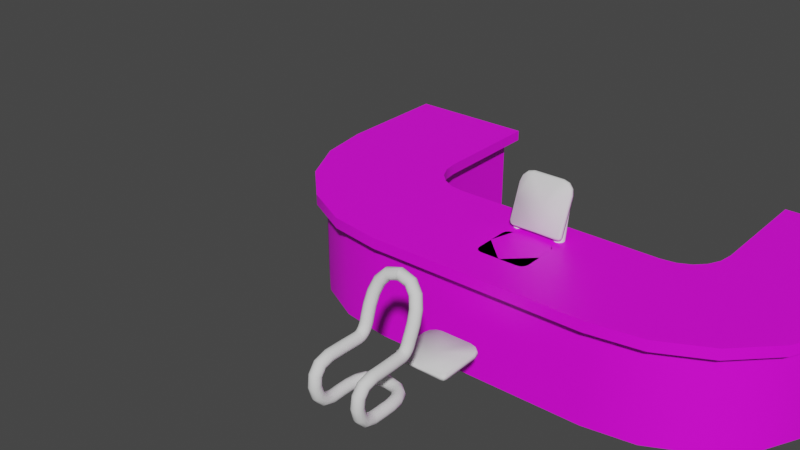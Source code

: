 # Source: models.blend  (saved by Blender 4.0.36; exported with 4.5.12 LTS)
import bpy
from mathutils import Matrix  # noqa: F401  (used for matrix-valued properties, if any)

bpy.ops.wm.read_factory_settings(use_empty=True)
scene = bpy.context.scene
scene.name = 'Scene'

# ---- collections
col_collection = bpy.data.collections.new('Collection'); scene.collection.children.link(col_collection)
col_chair = bpy.data.collections.new('chair'); scene.collection.children.link(col_chair)
col_junkyard = bpy.data.collections.new('junkyard'); scene.collection.children.link(col_junkyard)
col_collection_4 = bpy.data.collections.new('Collection 4'); scene.collection.children.link(col_collection_4)

# ---- images (referenced by path relative to the original .blend; pixels are not part of the script)
import os
ASSET_DIR = os.environ.get("B2B_ASSET_DIR", "")  # directory of the original .blend (textures are referenced by path, not embedded)
HERE = os.path.dirname(os.path.abspath(__file__))  # packed textures are extracted next to this script under _unpacked/

def load_image(name, relpath, width, height, colorspace="sRGB"):
    """Load a texture the original file referenced (path relative to the .blend, or extracted next to this script)."""
    p = next((c for c in (os.path.join(HERE, relpath), os.path.join(ASSET_DIR, relpath)) if relpath and os.path.exists(c)), "")
    if p:
        img = bpy.data.images.load(p, check_existing=True)
        img.name = name
    else:  # same state as the original file: an image datablock whose file is absent (Cycles renders it pink)
        img = bpy.data.images.new(name, width, height)
        img.source = "FILE"
        img.filepath = "//" + (relpath or name)
    img.colorspace_settings.name = colorspace
    return img
img_labelled_counter_png = load_image('labelled_counter.png', 'raw/labelled_counter.png', 1024, 1024, 'sRGB')

# ---- materials (node trees are filled in below, after node groups)
mat_material_002 = bpy.data.materials.new('Material.002')
mat_material_002.use_transparent_shadow = False

# ---- node groups
ng_auto_smooth = bpy.data.node_groups.new('Auto Smooth', 'GeometryNodeTree')
_s = ng_auto_smooth.interface.new_socket(name='Geometry', in_out='OUTPUT', socket_type='NodeSocketGeometry')
_s = ng_auto_smooth.interface.new_socket(name='Geometry', in_out='INPUT', socket_type='NodeSocketGeometry')
_s = ng_auto_smooth.interface.new_socket(name='Angle', in_out='INPUT', socket_type='NodeSocketFloat')
_s.subtype = 'ANGLE'
_s.min_value = 0.0
_s.max_value = 3.142
ng_auto_smooth.is_modifier = True
_N = ng_auto_smooth.nodes; _L = ng_auto_smooth.links
n0 = _N.new('NodeGroupOutput'); n0.name = 'Group Output'; n0.location = (480, -100)
n1 = _N.new('NodeGroupInput'); n1.name = 'Group Input'; n1.location = (-420, -300)
n2 = _N.new('NodeGroupInput'); n2.name = 'Group Input.001'; n2.location = (-60, -100)
n3 = _N.new('GeometryNodeSetShadeSmooth'); n3.name = 'Set Shade Smooth'; n3.location = (120, -100)
n3.domain = 'EDGE'
n4 = _N.new('GeometryNodeSetShadeSmooth'); n4.name = 'Set Shade Smooth.001'; n4.location = (300, -100)
n5 = _N.new('GeometryNodeInputMeshEdgeAngle'); n5.name = 'Edge Angle'; n5.location = (-420, -220)
n6 = _N.new('GeometryNodeInputEdgeSmooth'); n6.name = 'Is Edge Smooth'; n6.location = (-60, -160)
n7 = _N.new('GeometryNodeInputShadeSmooth'); n7.name = 'Is Face Smooth'; n7.location = (-240, -340)
n8 = _N.new('FunctionNodeBooleanMath'); n8.name = 'Boolean Math'; n8.location = (-60, -220)
n9 = _N.new('FunctionNodeCompare'); n9.name = 'Compare'; n9.location = (-240, -180)
n9.operation = 'LESS_EQUAL'
_L.new(n5.outputs[0], n9.inputs[0])
_L.new(n4.outputs[0], n0.inputs[0])
_L.new(n1.outputs[1], n9.inputs[1])
_L.new(n9.outputs[0], n8.inputs[0])
_L.new(n7.outputs[0], n8.inputs[1])
_L.new(n2.outputs[0], n3.inputs[0])
_L.new(n6.outputs[0], n3.inputs[1])
_L.new(n3.outputs[0], n4.inputs[0])
_L.new(n8.outputs[0], n3.inputs[2])
n0.is_active_output = True

# ---- material node trees
mat_material_002.use_nodes = True; mat_material_002.node_tree.nodes.clear()
_N = mat_material_002.node_tree.nodes; _L = mat_material_002.node_tree.links
n0 = _N.new('ShaderNodeOutputMaterial'); n0.name = 'Material Output'; n0.location = (300, 300)
n1 = _N.new('ShaderNodeMapping'); n1.name = 'Mapping'; n1.location = (-450, 260)
n2 = _N.new('ShaderNodeTexCoord'); n2.name = 'Texture Coordinate'; n2.location = (-630, 260)
n3 = _N.new('ShaderNodeTexImage'); n3.name = 'Image Texture'; n3.location = (-270, 260)
n3.image = img_labelled_counter_png
n4 = _N.new('ShaderNodeBsdfPrincipled'); n4.name = 'Principled BSDF'; n4.location = (10, 300)
n4.inputs[3].default_value = 1.45
_L.new(n4.outputs[0], n0.inputs[0])
_L.new(n3.outputs[0], n4.inputs[0])
_L.new(n1.outputs[0], n3.inputs[0])
_L.new(n2.outputs[2], n1.inputs[0])
n0.is_active_output = True

# ---- world
world_world = bpy.data.worlds.new('World'); scene.world = world_world
world_world.use_nodes = True; world_world.node_tree.nodes.clear()
_N = world_world.node_tree.nodes; _L = world_world.node_tree.links
n0 = _N.new('ShaderNodeOutputWorld'); n0.name = 'World Output'; n0.location = (300, 300)
n1 = _N.new('ShaderNodeBackground'); n1.name = 'Background'; n1.location = (10, 300)
n1.inputs[0].default_value = (0.05088, 0.05088, 0.05088, 1.0)
_L.new(n1.outputs[0], n0.inputs[0])
n0.is_active_output = True
world_world.color = (0.05088, 0.05088, 0.05088)
world_world.use_sun_shadow = False
world_world.sun_shadow_jitter_overblur = 0.0

# ---- meshes
me_cube = bpy.data.meshes.new('Cube')
me_cube.from_pydata([(-2.0, -1.0, -1.0), (-2.0, 1.0, -1.0), (0.0, -1.0, -1.0), (-3.763, -0.4271, -1.0), (-5.0, 2.0, -1.0), (-3.0, 2.0, -1.0), (-2.0, -1.0, 0.8), (-2.0, 1.0, 0.8), (0.0, -1.0, 0.8), (0.0, 1.0, 0.8), (-2.927, -0.8532, 0.8), (-2.309, 1.049, 0.8), (-3.763, -0.4271, 0.8), (-2.588, 1.191, 0.8), (-4.427, 0.2366, 0.8), (-2.809, 1.412, 0.8), (-4.853, 1.073, 0.8), (-2.951, 1.691, 0.8), (-5.0, 2.0, 0.8), (-3.0, 2.0, 0.8), (-5.0, 4.0, 0.8), (-3.0, 4.0, 0.8), (0.0, 1.0, -1.0), (-2.309, 1.049, -1.0), (-2.927, -0.8532, -1.0), (-2.588, 1.191, -1.0), (-2.809, 1.412, -1.0), (-4.427, 0.2366, -1.0), (-2.951, 1.691, -1.0), (-4.853, 1.073, -1.0), (-3.0, 4.0, -1.0), (-5.0, 4.0, -1.0), (-5.2, 1.984, 0.8), (-5.2, 4.2, 0.8), (-2.8, 2.016, 0.8), (-2.8, 4.2, 0.8), (-5.046, 1.01, 0.8), (-4.591, 0.1176, 0.8), (-2.645, 1.531, 0.8), (-2.758, 1.754, 0.8), (-2.469, 1.355, 0.8), (-2.99, -1.046, 0.8), (-3.882, -0.5909, 0.8), (-2.016, -1.2, 0.8), (-1.984, 1.2, 0.8), (-2.246, 1.242, 0.8), (0.0, 1.2, 0.8), (0.0, -1.2, 0.8), (-5.2, 1.984, 1.0), (-5.2, 4.2, 1.0), (-2.8, 2.016, 1.0), (-2.8, 4.2, 1.0), (-5.046, 1.01, 1.0), (-4.591, 0.1176, 1.0), (-2.645, 1.531, 1.0), (-2.758, 1.754, 1.0), (-2.469, 1.355, 1.0), (-2.99, -1.046, 1.0), (-3.882, -0.5909, 1.0), (-2.016, -1.2, 1.0), (-1.984, 1.2, 1.0), (-2.246, 1.242, 1.0), (0.0, 1.2, 1.0), (0.0, -1.2, 1.0)], [], [(11, 23, 25, 13), (7, 1, 23, 11), (13, 25, 26, 15), (17, 28, 5, 19), (15, 26, 28, 17), (19, 5, 30, 21), (4, 18, 20, 31), (31, 20, 21, 30), (29, 16, 18, 4), (27, 14, 16, 29), (24, 10, 12, 3), (3, 12, 14, 27), (0, 6, 10, 24), (1, 7, 9, 22), (2, 8, 6, 0), (7, 11, 45, 44), (10, 6, 43, 41), (14, 12, 42, 37), (12, 10, 41, 42), (13, 15, 38, 40), (17, 19, 34, 39), (34, 35, 51, 50), (37, 42, 58, 53), (35, 33, 49, 51), (41, 43, 59, 57), (32, 36, 52, 48), (44, 45, 61, 60), (36, 37, 53, 52), (45, 40, 56, 61), (38, 39, 55, 54), (46, 44, 60, 62), (39, 34, 50, 55), (43, 47, 63, 59), (40, 38, 54, 56), (33, 32, 48, 49), (42, 41, 57, 58), (11, 13, 40, 45), (9, 7, 44, 46), (20, 18, 32, 33), (6, 8, 47, 43), (19, 21, 35, 34), (21, 20, 33, 35), (18, 16, 36, 32), (16, 14, 37, 36), (50, 51, 49, 48), (15, 17, 39, 38), (55, 50, 48, 52), (54, 55, 52, 53), (56, 54, 53, 58), (61, 56, 58, 57), (60, 61, 57, 59), (62, 60, 59, 63)])
me_cube.polygons.foreach_set('use_smooth', [True] * 52)
_uv = me_cube.uv_layers.new(name='UVMap')
_uv.uv.foreach_set('vector', [0.7024, 0.01541, 0.7024, 0.1769, 0.6743, 0.1769, 0.6743, 0.01541, 0.7304, 0.01541, 0.7304, 0.1769, 0.7024, 0.1769, 0.7024, 0.01541, 0.6743, 0.01541, 0.6743, 0.1769, 0.6462, 0.1769, 0.6462, 0.01541, 0.6182, 0.01541, 0.6182, 0.1769, 0.5901, 0.1769, 0.5901, 0.01541, 0.6462, 0.01541, 0.6462, 0.1769, 0.6182, 0.1769, 0.6182, 0.01541, 0.5901, 0.01541, 0.5901, 0.1769, 0.4107, 0.1769, 0.4107, 0.01541, 0.004359, 0.7676, 0.2096, 0.7676, 0.2096, 0.9956, 0.004359, 0.9956, 0.2312, 0.1769, 0.2312, 0.01541, 0.4107, 0.01541, 0.4107, 0.1769, 0.004359, 0.6605, 0.2096, 0.6605, 0.2096, 0.7676, 0.004359, 0.7676, 0.004359, 0.5535, 0.2096, 0.5535, 0.2096, 0.6605, 0.004359, 0.6605, 0.004359, 0.3395, 0.2096, 0.3395, 0.2096, 0.4465, 0.004359, 0.4465, 0.004359, 0.4465, 0.2096, 0.4465, 0.2096, 0.5535, 0.004359, 0.5535, 0.004359, 0.2324, 0.2096, 0.2324, 0.2096, 0.3395, 0.004359, 0.3395, 0.7304, 0.1769, 0.7304, 0.01541, 0.9099, 0.01541, 0.9099, 0.1769, 0.004359, 0.004359, 0.2096, 0.004359, 0.2096, 0.2324, 0.004359, 0.2324, 0.4384, 0.6067, 0.471, 0.6014, 0.4643, 0.5811, 0.4366, 0.5856, 0.6218, 0.9457, 0.4983, 0.9663, 0.5006, 0.993, 0.6304, 0.9713, 0.8207, 0.7986, 0.7329, 0.8879, 0.749, 0.9096, 0.8427, 0.8143, 0.7329, 0.8879, 0.6218, 0.9457, 0.6304, 0.9713, 0.749, 0.9096, 0.5003, 0.5863, 0.5236, 0.5629, 0.5063, 0.5504, 0.4877, 0.5691, 0.5385, 0.5334, 0.5435, 0.5008, 0.5224, 0.4992, 0.5181, 0.5269, 0.9667, 0.2372, 0.9667, -9.493e-10, 0.9884, -1.899e-09, 0.9884, 0.2372, 0.9558, 0.4565, 0.9558, 0.5653, 0.9341, 0.5653, 0.9341, 0.4565, 0.5771, 0.2349, 0.8775, 0.2349, 0.8775, 0.26, 0.5771, 0.26, 0.9558, 0.6741, 0.9558, 0.7811, 0.9341, 0.7811, 0.9341, 0.6741, 0.9558, 0.2406, 0.9558, 0.3477, 0.9341, 0.3477, 0.9341, 0.2406, 0.9667, 0.3761, 0.9667, 0.3473, 0.9884, 0.3473, 0.9884, 0.3761, 0.9558, 0.3477, 0.9558, 0.4565, 0.9341, 0.4565, 0.9341, 0.3477, 0.9667, 0.3473, 0.9667, 0.3202, 0.9884, 0.3202, 0.9884, 0.3473, 0.9667, 0.2931, 0.9667, 0.266, 0.9884, 0.266, 0.9884, 0.2931, 0.9667, 0.5916, 0.9667, 0.3761, 0.9884, 0.3761, 0.9884, 0.5916, 0.9667, 0.266, 0.9667, 0.2372, 0.9884, 0.2372, 0.9884, 0.266, 0.9558, 0.7811, 0.9558, 1.0, 0.9341, 1.0, 0.9341, 0.7811, 0.9667, 0.3202, 0.9667, 0.2931, 0.9884, 0.2931, 0.9884, 0.3202, 0.9558, -9.493e-10, 0.9558, 0.2406, 0.9341, 0.2406, 0.9341, -1.284e-15, 0.9558, 0.5653, 0.9558, 0.6741, 0.9341, 0.6741, 0.9341, 0.5653, 0.471, 0.6014, 0.5003, 0.5863, 0.4877, 0.5691, 0.4643, 0.5811, 0.2273, 0.6075, 0.4384, 0.6067, 0.4366, 0.5856, 0.2272, 0.5864, 0.8929, 0.2959, 0.8951, 0.5627, 0.9218, 0.5646, 0.9193, 0.269, 0.4983, 0.9663, 0.2315, 0.9686, 0.2317, 0.9953, 0.5006, 0.993, 0.5435, 0.5008, 0.5427, 0.2897, 0.5215, 0.2687, 0.5224, 0.4992, 0.6022, 0.2099, 0.8524, 0.2099, 0.8775, 0.2349, 0.5771, 0.2349, 0.8951, 0.5627, 0.8766, 0.6865, 0.9023, 0.6947, 0.9218, 0.5646, 0.8766, 0.6865, 0.8207, 0.7986, 0.8427, 0.8143, 0.9023, 0.6947, 0.5771, 0.5333, 0.5771, 0.26, 0.8775, 0.26, 0.8775, 0.5372, 0.5236, 0.5629, 0.5385, 0.5334, 0.5181, 0.5269, 0.5063, 0.5504, 0.5719, 0.5661, 0.5771, 0.5333, 0.8775, 0.5372, 0.8581, 0.6591, 0.5578, 0.5939, 0.5719, 0.5661, 0.8581, 0.6591, 0.8012, 0.7708, 0.5357, 0.616, 0.5578, 0.5939, 0.8012, 0.7708, 0.7126, 0.8595, 0.5079, 0.6302, 0.5357, 0.616, 0.7126, 0.8595, 0.6009, 0.9164, 0.4751, 0.6354, 0.5079, 0.6302, 0.6009, 0.9164, 0.479, 0.9357, 0.2268, 0.6354, 0.4751, 0.6354, 0.479, 0.9357, 0.2268, 0.9357])
me_cube.materials.append(mat_material_002)
me_cube.update()
me_beziercurve = bpy.data.meshes.new('BezierCurve')
me_beziercurve.from_pydata([(-0.2632, -1.699, 0.0), (-0.2208, -1.728, 0.0), (-0.2034, -1.827, 0.0), (-0.2331, -1.869, 0.0), (-0.3316, -1.887, 0.0), (-0.293, -1.625, -0.4052), (-0.321, -1.596, -0.373), (-0.3249, -1.569, -0.3292), (-0.3037, -1.551, -0.2857), (-0.263, -1.546, -0.254), (-0.2137, -1.558, -0.2426), (-0.1691, -1.581, -0.2546), (-0.1411, -1.61, -0.2868), (-0.1372, -1.638, -0.3305), (-0.1584, -1.656, -0.3741), (-0.1991, -1.66, -0.4058), (-0.2484, -1.649, -0.4172), (-0.0433, -0.9455, -0.4863), (-0.07683, -0.9315, -0.4494), (-0.08888, -0.9264, -0.3993), (-0.07621, -0.9317, -0.3494), (-0.04223, -0.946, -0.3131), (0.003974, -0.9653, -0.3), (0.05001, -0.9846, -0.3137), (0.08354, -0.9986, -0.3506), (0.09559, -1.004, -0.4007), (0.08292, -0.9984, -0.4506), (0.04893, -0.9841, -0.4869), (0.002734, -0.9648, -0.5), (-0.02027, -0.8961, -0.4863), (-0.05217, -0.8786, -0.4494), (-0.06364, -0.8724, -0.3993), (-0.05158, -0.879, -0.3494), (-0.01925, -0.8966, -0.3131), (0.02471, -0.9206, -0.3), (0.06851, -0.9446, -0.3137), (0.1004, -0.962, -0.3506), (0.1119, -0.9682, -0.4007), (0.09983, -0.9617, -0.4506), (0.06749, -0.944, -0.4869), (0.02353, -0.92, -0.5), (0.01249, -0.8447, -0.4863), (-0.01611, -0.8222, -0.4494), (-0.02638, -0.8142, -0.3993), (-0.01558, -0.8227, -0.3494), (0.01341, -0.8454, -0.3131), (0.05282, -0.8763, -0.3), (0.09208, -0.9071, -0.3137), (0.1207, -0.9296, -0.3506), (0.131, -0.9376, -0.4007), (0.1202, -0.9292, -0.4506), (0.09117, -0.9064, -0.4869), (0.05176, -0.8755, -0.5), (0.05817, -0.7975, -0.4863), (0.03579, -0.7689, -0.4494), (0.02775, -0.7586, -0.3993), (0.0362, -0.7694, -0.3494), (0.05889, -0.7984, -0.3131), (0.08973, -0.8379, -0.3), (0.1205, -0.8772, -0.3137), (0.1428, -0.9059, -0.3506), (0.1509, -0.9162, -0.4007), (0.1424, -0.9053, -0.4506), (0.1197, -0.8763, -0.4869), (0.0889, -0.8368, -0.5), (0.1195, -0.7626, -0.4863), (0.1071, -0.7284, -0.4494), (0.1027, -0.7161, -0.3993), (0.1074, -0.7291, -0.3494), (0.1199, -0.7637, -0.3131), (0.1369, -0.8108, -0.3), (0.1538, -0.8578, -0.3137), (0.1662, -0.892, -0.3506), (0.1706, -0.9042, -0.4007), (0.166, -0.8913, -0.4506), (0.1534, -0.8567, -0.4869), (0.1364, -0.8096, -0.5), (0.1909, -0.7496, -0.4863), (0.188, -0.7134, -0.4495), (0.1872, -0.7003, -0.3994), (0.1887, -0.7139, -0.3495), (0.1921, -0.7506, -0.3131), (0.1965, -0.8005, -0.3), (0.2007, -0.8502, -0.3137), (0.2036, -0.8865, -0.3505), (0.2044, -0.8995, -0.4006), (0.2029, -0.8859, -0.4505), (0.1995, -0.8493, -0.4869), (0.1951, -0.7994, -0.5), (0.789, -0.7499, -0.4959), (0.784, -0.7139, -0.4591), (0.7821, -0.7009, -0.409), (0.7839, -0.7144, -0.3591), (0.7889, -0.7508, -0.3227), (0.7957, -0.8004, -0.3095), (0.8026, -0.8499, -0.3232), (0.8076, -0.886, -0.36), (0.8095, -0.899, -0.4101), (0.8077, -0.8854, -0.46), (0.8027, -0.849, -0.4964), (0.7959, -0.7994, -0.5095), (0.9524, -0.7058, -0.4947), (0.9315, -0.6759, -0.4581), (0.9234, -0.6652, -0.408), (0.9304, -0.6768, -0.3581), (0.9505, -0.7075, -0.3215), (0.9783, -0.749, -0.3082), (1.006, -0.7903, -0.3216), (1.027, -0.8203, -0.3583), (1.035, -0.8309, -0.4083), (1.029, -0.8193, -0.4583), (1.008, -0.7887, -0.4948), (0.9806, -0.7471, -0.5082), (1.035, -0.5974, -0.4919), (1.0, -0.5839, -0.4556), (0.9872, -0.5796, -0.4058), (0.9986, -0.5857, -0.3557), (1.032, -0.6006, -0.3187), (1.077, -0.6203, -0.3048), (1.124, -0.6394, -0.3177), (1.158, -0.653, -0.3539), (1.171, -0.6573, -0.4037), (1.16, -0.6511, -0.4539), (1.127, -0.6363, -0.4908), (1.081, -0.6166, -0.5047), (1.055, -0.4504, -0.488), (1.018, -0.4536, -0.4522), (1.003, -0.4557, -0.4025), (1.016, -0.4563, -0.3523), (1.051, -0.4552, -0.3149), (1.101, -0.4527, -0.3004), (1.151, -0.4494, -0.3127), (1.189, -0.4462, -0.3485), (1.203, -0.4441, -0.3981), (1.191, -0.4435, -0.4484), (1.155, -0.4446, -0.4858), (1.105, -0.4472, -0.5003), (1.016, -0.3009, -0.4841), (0.9824, -0.3187, -0.4487), (0.9695, -0.3265, -0.3991), (0.9806, -0.3223, -0.3487), (1.013, -0.307, -0.311), (1.057, -0.2849, -0.296), (1.102, -0.2619, -0.3078), (1.135, -0.2441, -0.3431), (1.148, -0.2362, -0.3927), (1.137, -0.2405, -0.4431), (1.105, -0.2557, -0.4808), (1.061, -0.2778, -0.4958), (0.9263, -0.1891, -0.4811), (0.9051, -0.2208, -0.4461), (0.8969, -0.234, -0.3967), (0.9039, -0.2251, -0.3462), (0.9243, -0.1966, -0.3081), (0.9525, -0.1561, -0.2926), (0.981, -0.1144, -0.3039), (1.002, -0.08271, -0.3389), (1.01, -0.06954, -0.3883), (1.003, -0.0784, -0.4388), (0.983, -0.1069, -0.4769), (0.9548, -0.1475, -0.4924), (0.7892, -0.1456, -0.4798), (0.7829, -0.1833, -0.4449), (0.78, -0.1986, -0.3955), (0.7814, -0.1874, -0.345), (0.7867, -0.1529, -0.3068), (0.7944, -0.1041, -0.2912), (0.8024, -0.05422, -0.3024), (0.8087, -0.01657, -0.3374), (0.8116, -0.001258, -0.3868), (0.8102, -0.01238, -0.4373), (0.8049, -0.04695, -0.4755), (0.7972, -0.09572, -0.491), (0.2358, -0.1462, -0.4608), (0.2452, -0.1843, -0.4271), (0.2584, -0.1998, -0.3795), (0.2719, -0.1885, -0.3308), (0.2821, -0.1535, -0.2941), (0.2863, -0.1041, -0.2792), (0.2833, -0.05359, -0.29), (0.2739, -0.01549, -0.3238), (0.2607, -5.215e-08, -0.3714), (0.2471, -0.01129, -0.4201), (0.2369, -0.04632, -0.4568), (0.2328, -0.09571, -0.4717), (0.06787, -0.1462, -0.3844), (0.08945, -0.1843, -0.3568), (0.1199, -0.1998, -0.3179), (0.151, -0.1885, -0.2781), (0.1745, -0.1535, -0.2481), (0.184, -0.1041, -0.2359), (0.1771, -0.05359, -0.2448), (0.1555, -0.01549, -0.2724), (0.1251, -3.725e-08, -0.3113), (0.09393, -0.01129, -0.3511), (0.07045, -0.04632, -0.3811), (0.06091, -0.09571, -0.3933), (-0.05121, -0.1462, -0.2314), (-0.01918, -0.1843, -0.2172), (0.02599, -0.1998, -0.1972), (0.07218, -0.1885, -0.1768), (0.107, -0.1535, -0.1613), (0.1212, -0.1041, -0.1551), (0.1109, -0.05359, -0.1596), (0.07883, -0.01549, -0.1738), (0.03367, -3.725e-08, -0.1938), (-0.01253, -0.01129, -0.2143), (-0.04737, -0.04632, -0.2297), (-0.06153, -0.09571, -0.236), (-0.09282, -0.1462, 5.96e-08), (-0.05779, -0.1843, 5.96e-08), (-0.008398, -0.1998, 5.96e-08), (0.04212, -0.1885, 5.96e-08), (0.08023, -0.1535, 5.96e-08), (0.09571, -0.1041, 5.96e-08), (0.08443, -0.05359, 0.0), (0.04939, -0.01549, 0.0), (1.49e-08, 0.0, 0.0), (-0.05052, -0.01129, 5.96e-08), (-0.08863, -0.04632, 5.96e-08), (-0.1041, -0.09571, 5.96e-08), (-0.374, -1.857, 0.0), (-0.3958, -1.81, 0.0), (-0.3913, -1.759, 0.0), (-0.3616, -1.716, 0.0), (-0.3147, -1.694, 0.0), (-0.1989, -1.775, 0.0), (-0.28, -1.891, 0.0), (-0.3337, -1.739, -0.2998), (-0.3581, -1.808, -0.1827), (-0.3817, -1.767, -0.1627), (-0.3573, -1.697, -0.2798), (-0.3796, -1.723, -0.1357), (-0.3551, -1.653, -0.2527), (-0.3523, -1.687, -0.109), (-0.3277, -1.617, -0.2257), (-0.2824, -1.601, -0.206), (-0.3071, -1.671, -0.08976), (-0.2562, -1.677, -0.08302), (-0.2315, -1.607, -0.199), (-0.2132, -1.705, -0.09056), (-0.1885, -1.635, -0.2068), (-0.1896, -1.747, -0.1104), (-0.1649, -1.677, -0.2271), (-0.1917, -1.791, -0.1373), (-0.1672, -1.721, -0.2543), (-0.219, -1.826, -0.1641), (-0.1946, -1.756, -0.2812), (-0.2642, -1.843, -0.1835), (-0.2398, -1.773, -0.3006), (-0.2907, -1.767, -0.3074), (-0.3151, -1.836, -0.1904)], [], [(228, 5, 16, 250), (231, 6, 5, 228), (233, 7, 6, 231), (235, 8, 7, 233), (236, 9, 8, 235), (241, 11, 10, 239), (243, 12, 11, 241), (245, 13, 12, 243), (3, 246, 244, 2), (247, 14, 13, 245), (249, 15, 14, 247), (250, 16, 15, 249), (223, 232, 230, 222), (221, 229, 251, 4), (224, 234, 232, 223), (225, 237, 234, 224), (239, 10, 9, 236), (0, 238, 237, 225), (1, 240, 238, 0), (226, 242, 240, 1), (2, 244, 242, 226), (227, 248, 246, 3), (4, 251, 248, 227), (19, 18, 6, 7), (26, 25, 13, 14), (27, 26, 14, 15), (28, 27, 15, 16), (11, 23, 22, 10), (12, 24, 23, 11), (25, 24, 12, 13), (18, 17, 5, 6), (17, 28, 16, 5), (20, 19, 7, 8), (9, 21, 20, 8), (10, 22, 21, 9), (17, 29, 40, 28), (18, 30, 29, 17), (19, 31, 30, 18), (20, 32, 31, 19), (21, 33, 32, 20), (22, 34, 33, 21), (23, 35, 34, 22), (24, 36, 35, 23), (25, 37, 36, 24), (26, 38, 37, 25), (27, 39, 38, 26), (28, 40, 39, 27), (29, 41, 52, 40), (30, 42, 41, 29), (31, 43, 42, 30), (32, 44, 43, 31), (33, 45, 44, 32), (34, 46, 45, 33), (35, 47, 46, 34), (36, 48, 47, 35), (37, 49, 48, 36), (38, 50, 49, 37), (39, 51, 50, 38), (40, 52, 51, 39), (41, 53, 64, 52), (42, 54, 53, 41), (43, 55, 54, 42), (44, 56, 55, 43), (45, 57, 56, 44), (46, 58, 57, 45), (47, 59, 58, 46), (48, 60, 59, 47), (49, 61, 60, 48), (50, 62, 61, 49), (51, 63, 62, 50), (52, 64, 63, 51), (53, 65, 76, 64), (54, 66, 65, 53), (55, 67, 66, 54), (56, 68, 67, 55), (57, 69, 68, 56), (58, 70, 69, 57), (59, 71, 70, 58), (60, 72, 71, 59), (61, 73, 72, 60), (62, 74, 73, 61), (63, 75, 74, 62), (64, 76, 75, 63), (65, 77, 88, 76), (66, 78, 77, 65), (67, 79, 78, 66), (68, 80, 79, 67), (69, 81, 80, 68), (70, 82, 81, 69), (71, 83, 82, 70), (72, 84, 83, 71), (73, 85, 84, 72), (74, 86, 85, 73), (75, 87, 86, 74), (76, 88, 87, 75), (90, 78, 79, 91), (97, 85, 86, 98), (98, 86, 87, 99), (99, 87, 88, 100), (83, 95, 94, 82), (84, 96, 95, 83), (96, 84, 85, 97), (89, 77, 78, 90), (100, 88, 77, 89), (91, 79, 80, 92), (81, 93, 92, 80), (82, 94, 93, 81), (89, 101, 112, 100), (90, 102, 101, 89), (91, 103, 102, 90), (92, 104, 103, 91), (93, 105, 104, 92), (94, 106, 105, 93), (95, 107, 106, 94), (96, 108, 107, 95), (97, 109, 108, 96), (98, 110, 109, 97), (99, 111, 110, 98), (100, 112, 111, 99), (101, 113, 124, 112), (102, 114, 113, 101), (103, 115, 114, 102), (104, 116, 115, 103), (105, 117, 116, 104), (106, 118, 117, 105), (107, 119, 118, 106), (108, 120, 119, 107), (109, 121, 120, 108), (110, 122, 121, 109), (111, 123, 122, 110), (112, 124, 123, 111), (113, 125, 136, 124), (114, 126, 125, 113), (115, 127, 126, 114), (116, 128, 127, 115), (117, 129, 128, 116), (118, 130, 129, 117), (119, 131, 130, 118), (120, 132, 131, 119), (121, 133, 132, 120), (122, 134, 133, 121), (123, 135, 134, 122), (124, 136, 135, 123), (125, 137, 148, 136), (126, 138, 137, 125), (127, 139, 138, 126), (128, 140, 139, 127), (129, 141, 140, 128), (130, 142, 141, 129), (131, 143, 142, 130), (132, 144, 143, 131), (133, 145, 144, 132), (134, 146, 145, 133), (135, 147, 146, 134), (136, 148, 147, 135), (137, 149, 160, 148), (138, 150, 149, 137), (139, 151, 150, 138), (140, 152, 151, 139), (141, 153, 152, 140), (142, 154, 153, 141), (143, 155, 154, 142), (144, 156, 155, 143), (145, 157, 156, 144), (146, 158, 157, 145), (147, 159, 158, 146), (148, 160, 159, 147), (149, 161, 172, 160), (150, 162, 161, 149), (151, 163, 162, 150), (152, 164, 163, 151), (153, 165, 164, 152), (154, 166, 165, 153), (155, 167, 166, 154), (156, 168, 167, 155), (157, 169, 168, 156), (158, 170, 169, 157), (159, 171, 170, 158), (160, 172, 171, 159), (165, 177, 176, 164), (182, 181, 169, 170), (183, 182, 170, 171), (184, 183, 171, 172), (176, 175, 163, 164), (181, 180, 168, 169), (166, 178, 177, 165), (175, 174, 162, 163), (168, 180, 179, 167), (173, 184, 172, 161), (174, 173, 161, 162), (167, 179, 178, 166), (173, 185, 196, 184), (174, 186, 185, 173), (175, 187, 186, 174), (176, 188, 187, 175), (177, 189, 188, 176), (178, 190, 189, 177), (179, 191, 190, 178), (180, 192, 191, 179), (181, 193, 192, 180), (182, 194, 193, 181), (183, 195, 194, 182), (184, 196, 195, 183), (185, 197, 208, 196), (186, 198, 197, 185), (187, 199, 198, 186), (188, 200, 199, 187), (189, 201, 200, 188), (190, 202, 201, 189), (191, 203, 202, 190), (192, 204, 203, 191), (193, 205, 204, 192), (194, 206, 205, 193), (195, 207, 206, 194), (196, 208, 207, 195), (197, 209, 220, 208), (198, 210, 209, 197), (199, 211, 210, 198), (200, 212, 211, 199), (201, 213, 212, 200), (202, 214, 213, 201), (203, 215, 214, 202), (204, 216, 215, 203), (205, 217, 216, 204), (206, 218, 217, 205), (207, 219, 218, 206), (208, 220, 219, 207), (237, 238, 239, 236), (238, 240, 241, 239), (240, 242, 243, 241), (242, 244, 245, 243), (229, 230, 231, 228), (244, 246, 247, 245), (228, 250, 251, 229), (230, 232, 233, 231), (246, 248, 249, 247), (232, 234, 235, 233), (248, 251, 250, 249), (234, 237, 236, 235), (222, 230, 229, 221)])
me_beziercurve.polygons.foreach_set('use_smooth', [True] * 240)
_uv = me_beziercurve.uv_layers.new(name='UVMap')
_uv.uv.foreach_set('vector', [0.06309, 0.4084, 0.06323, 0.3464, 0.08351, 0.3472, 0.08393, 0.4086, 0.04069, 0.4067, 0.04217, 0.3452, 0.06323, 0.3464, 0.06309, 0.4084, 0.01555, 0.4033, 0.01946, 0.3433, 0.04217, 0.3452, 0.04069, 0.4067, 0.2788, 0.3952, 0.2828, 0.3509, 0.3057, 0.3531, 0.3014, 0.4002, 0.2534, 0.3905, 0.2562, 0.3493, 0.2828, 0.3509, 0.2788, 0.3952, 0.1984, 0.3897, 0.1975, 0.3471, 0.2271, 0.3485, 0.2261, 0.3883, 0.1721, 0.3941, 0.1702, 0.3465, 0.1975, 0.3471, 0.1984, 0.3897, 0.148, 0.3994, 0.1459, 0.3467, 0.1702, 0.3465, 0.1721, 0.3941, 0.1409, 0.5347, 0.129, 0.461, 0.1513, 0.4615, 0.1625, 0.5245, 0.1254, 0.4041, 0.1241, 0.3471, 0.1459, 0.3467, 0.148, 0.3994, 0.1043, 0.4071, 0.1036, 0.3473, 0.1241, 0.3471, 0.1254, 0.4041, 0.08393, 0.4086, 0.08351, 0.3472, 0.1036, 0.3473, 0.1043, 0.4071, 0.02179, 0.538, 0.0199, 0.4714, 0.04333, 0.4671, 0.04562, 0.5438, 0.06984, 0.5475, 0.06536, 0.4639, 0.08652, 0.462, 0.09433, 0.5473, 0.2704, 0.5098, 0.2763, 0.4604, 0.2993, 0.4592, 0.2906, 0.5182, 0.2494, 0.504, 0.2518, 0.4614, 0.2763, 0.4604, 0.2704, 0.5098, 0.2261, 0.3883, 0.2271, 0.3485, 0.2562, 0.3493, 0.2534, 0.3905, 0.2277, 0.5026, 0.2263, 0.462, 0.2518, 0.4614, 0.2494, 0.504, 0.2056, 0.5066, 0.2006, 0.4621, 0.2263, 0.462, 0.2277, 0.5026, 0.1839, 0.5144, 0.1753, 0.462, 0.2006, 0.4621, 0.2056, 0.5066, 0.1625, 0.5245, 0.1513, 0.4615, 0.1753, 0.462, 0.1839, 0.5144, 0.1182, 0.5428, 0.1076, 0.4611, 0.129, 0.461, 0.1409, 0.5347, 0.09433, 0.5473, 0.08652, 0.462, 0.1076, 0.4611, 0.1182, 0.5428, 0.01555, 0.01981, 0.03977, 0.01739, 0.04217, 0.3452, 0.01946, 0.3433, 0.1397, 0.02192, 0.1639, 0.02533, 0.1459, 0.3467, 0.1241, 0.3471, 0.1151, 0.01871, 0.1397, 0.02192, 0.1241, 0.3471, 0.1036, 0.3473, 0.08993, 0.01658, 0.1151, 0.01871, 0.1036, 0.3473, 0.08351, 0.3472, 0.1975, 0.3471, 0.2112, 0.02957, 0.2348, 0.0296, 0.2271, 0.3485, 0.1702, 0.3465, 0.1876, 0.02807, 0.2112, 0.02957, 0.1975, 0.3471, 0.1639, 0.02533, 0.1876, 0.02807, 0.1702, 0.3465, 0.1459, 0.3467, 0.03977, 0.01739, 0.06466, 0.01616, 0.06323, 0.3464, 0.04217, 0.3452, 0.06466, 0.01616, 0.08993, 0.01658, 0.08351, 0.3472, 0.06323, 0.3464, 0.2822, 0.02611, 0.3063, 0.02356, 0.3057, 0.3531, 0.2828, 0.3509, 0.2562, 0.3493, 0.2585, 0.02832, 0.2822, 0.02611, 0.2828, 0.3509, 0.2271, 0.3485, 0.2348, 0.0296, 0.2585, 0.02832, 0.2562, 0.3493, 0.9058, 0.03668, 0.9161, 0.0548, 0.898, 0.06393, 0.8891, 0.04691, 0.9228, 0.02629, 0.9337, 0.04576, 0.9161, 0.0548, 0.9058, 0.03668, 0.9404, 0.01634, 0.9515, 0.03672, 0.9337, 0.04576, 0.9228, 0.02629, 0.742, 0.02632, 0.7312, 0.04589, 0.7132, 0.03685, 0.7243, 0.01634, 0.7591, 0.03674, 0.7489, 0.05493, 0.7312, 0.04589, 0.742, 0.02632, 0.776, 0.04698, 0.7671, 0.06405, 0.7489, 0.05493, 0.7591, 0.03674, 0.7935, 0.05599, 0.7869, 0.0726, 0.7671, 0.06405, 0.776, 0.04698, 0.8123, 0.06228, 0.8088, 0.07908, 0.7869, 0.0726, 0.7935, 0.05599, 0.8326, 0.06435, 0.8327, 0.08158, 0.8088, 0.07908, 0.8123, 0.06228, 0.8529, 0.06223, 0.8565, 0.07901, 0.8327, 0.08158, 0.8326, 0.06435, 0.8717, 0.05591, 0.8783, 0.07249, 0.8565, 0.07901, 0.8529, 0.06223, 0.8891, 0.04691, 0.898, 0.06393, 0.8783, 0.07249, 0.8717, 0.05591, 0.9161, 0.0548, 0.926, 0.0761, 0.9064, 0.08378, 0.898, 0.06393, 0.9337, 0.04576, 0.9445, 0.06864, 0.926, 0.0761, 0.9161, 0.0548, 0.9515, 0.03672, 0.963, 0.06104, 0.9445, 0.06864, 0.9337, 0.04576, 0.7312, 0.04589, 0.7204, 0.06888, 0.7017, 0.06133, 0.7132, 0.03685, 0.7489, 0.05493, 0.739, 0.0763, 0.7204, 0.06888, 0.7312, 0.04589, 0.7671, 0.06405, 0.7587, 0.08394, 0.739, 0.0763, 0.7489, 0.05493, 0.7869, 0.0726, 0.7806, 0.09144, 0.7587, 0.08394, 0.7671, 0.06405, 0.8088, 0.07908, 0.8055, 0.09746, 0.7806, 0.09144, 0.7869, 0.0726, 0.8327, 0.08158, 0.8327, 0.09998, 0.8055, 0.09746, 0.8088, 0.07908, 0.8565, 0.07901, 0.8599, 0.09741, 0.8327, 0.09998, 0.8327, 0.08158, 0.8783, 0.07249, 0.8847, 0.09133, 0.8599, 0.09741, 0.8565, 0.07901, 0.898, 0.06393, 0.9064, 0.08378, 0.8847, 0.09133, 0.8783, 0.07249, 0.926, 0.0761, 0.9343, 0.1005, 0.9132, 0.1057, 0.9064, 0.08378, 0.9445, 0.06864, 0.9539, 0.09525, 0.9343, 0.1005, 0.926, 0.0761, 0.963, 0.06104, 0.9735, 0.08972, 0.9539, 0.09525, 0.9445, 0.06864, 0.7204, 0.06888, 0.7111, 0.09563, 0.6914, 0.09024, 0.7017, 0.06133, 0.739, 0.0763, 0.7309, 0.1007, 0.7111, 0.09563, 0.7204, 0.06888, 0.7587, 0.08394, 0.7521, 0.1058, 0.7309, 0.1007, 0.739, 0.0763, 0.7806, 0.09144, 0.776, 0.1108, 0.7521, 0.1058, 0.7587, 0.08394, 0.8055, 0.09746, 0.8032, 0.1148, 0.776, 0.1108, 0.7806, 0.09144, 0.8327, 0.09998, 0.8327, 0.1165, 0.8032, 0.1148, 0.8055, 0.09746, 0.8599, 0.09741, 0.8622, 0.1148, 0.8327, 0.1165, 0.8327, 0.09998, 0.8847, 0.09133, 0.8894, 0.1108, 0.8622, 0.1148, 0.8599, 0.09741, 0.9064, 0.08378, 0.9132, 0.1057, 0.8894, 0.1108, 0.8847, 0.09133, 0.9343, 0.1005, 0.9393, 0.1286, 0.9165, 0.1299, 0.9132, 0.1057, 0.9539, 0.09525, 0.9605, 0.1264, 0.9393, 0.1286, 0.9343, 0.1005, 0.9735, 0.08972, 0.9813, 0.1234, 0.9605, 0.1264, 0.9539, 0.09525, 0.7111, 0.09563, 0.7048, 0.1269, 0.684, 0.1242, 0.6914, 0.09024, 0.7309, 0.1007, 0.7261, 0.1288, 0.7048, 0.1269, 0.7111, 0.09563, 0.7521, 0.1058, 0.749, 0.1299, 0.7261, 0.1288, 0.7309, 0.1007, 0.776, 0.1108, 0.7743, 0.1302, 0.749, 0.1299, 0.7521, 0.1058, 0.8032, 0.1148, 0.8026, 0.1301, 0.7743, 0.1302, 0.776, 0.1108, 0.8327, 0.1165, 0.8327, 0.13, 0.8026, 0.1301, 0.8032, 0.1148, 0.8622, 0.1148, 0.8628, 0.1302, 0.8327, 0.13, 0.8327, 0.1165, 0.8894, 0.1108, 0.8911, 0.1304, 0.8628, 0.1302, 0.8622, 0.1148, 0.9132, 0.1057, 0.9165, 0.1299, 0.8911, 0.1304, 0.8894, 0.1108, 0.9393, 0.1286, 0.9384, 0.1597, 0.9143, 0.1575, 0.9165, 0.1299, 0.9605, 0.1264, 0.9615, 0.1606, 0.9384, 0.1597, 0.9393, 0.1286, 0.9813, 0.1234, 0.9845, 0.1602, 0.9615, 0.1606, 0.9605, 0.1264, 0.7048, 0.1269, 0.7044, 0.1613, 0.6814, 0.1612, 0.684, 0.1242, 0.7261, 0.1288, 0.7274, 0.1601, 0.7044, 0.1613, 0.7048, 0.1269, 0.749, 0.1299, 0.7513, 0.1577, 0.7274, 0.1601, 0.7261, 0.1288, 0.7743, 0.1302, 0.7767, 0.1544, 0.7513, 0.1577, 0.749, 0.1299, 0.8026, 0.1301, 0.804, 0.1513, 0.7767, 0.1544, 0.7743, 0.1302, 0.8327, 0.13, 0.8326, 0.15, 0.804, 0.1513, 0.8026, 0.1301, 0.8628, 0.1302, 0.8613, 0.1512, 0.8326, 0.15, 0.8327, 0.13, 0.8911, 0.1304, 0.8887, 0.1543, 0.8613, 0.1512, 0.8628, 0.1302, 0.9165, 0.1299, 0.9143, 0.1575, 0.8887, 0.1543, 0.8911, 0.1304, 0.9551, 0.4391, 0.9615, 0.1606, 0.9845, 0.1602, 0.9796, 0.4382, 0.8339, 0.4497, 0.8326, 0.15, 0.8613, 0.1512, 0.8583, 0.4492, 0.8583, 0.4492, 0.8613, 0.1512, 0.8887, 0.1543, 0.8825, 0.4472, 0.8825, 0.4472, 0.8887, 0.1543, 0.9143, 0.1575, 0.9066, 0.4444, 0.7767, 0.1544, 0.7854, 0.4462, 0.7612, 0.4433, 0.7513, 0.1577, 0.804, 0.1513, 0.8096, 0.4486, 0.7854, 0.4462, 0.7767, 0.1544, 0.8096, 0.4486, 0.804, 0.1513, 0.8326, 0.15, 0.8339, 0.4497, 0.9308, 0.4414, 0.9384, 0.1597, 0.9615, 0.1606, 0.9551, 0.4391, 0.9066, 0.4444, 0.9143, 0.1575, 0.9384, 0.1597, 0.9308, 0.4414, 0.688, 0.4393, 0.6814, 0.1612, 0.7044, 0.1613, 0.7125, 0.4392, 0.7274, 0.1601, 0.737, 0.4407, 0.7125, 0.4392, 0.7044, 0.1613, 0.7513, 0.1577, 0.7612, 0.4433, 0.737, 0.4407, 0.7274, 0.1601, 0.611, 0.04563, 0.5877, 0.1323, 0.5633, 0.1285, 0.5849, 0.03522, 0.6372, 0.05539, 0.6149, 0.1372, 0.5877, 0.1323, 0.611, 0.04563, 0.6648, 0.06396, 0.6432, 0.1425, 0.6149, 0.1372, 0.6372, 0.05539, 0.3662, 0.05488, 0.3876, 0.1366, 0.3591, 0.1417, 0.3384, 0.0629, 0.3925, 0.04556, 0.4151, 0.1319, 0.3876, 0.1366, 0.3662, 0.05488, 0.4187, 0.03542, 0.4398, 0.1283, 0.4151, 0.1319, 0.3925, 0.04556, 0.4455, 0.02604, 0.4618, 0.1258, 0.4398, 0.1283, 0.4187, 0.03542, 0.4732, 0.01919, 0.4822, 0.1245, 0.4618, 0.1258, 0.4455, 0.02604, 0.5018, 0.01631, 0.5017, 0.1242, 0.4822, 0.1245, 0.4732, 0.01919, 0.5305, 0.019, 0.5211, 0.1245, 0.5017, 0.1242, 0.5018, 0.01631, 0.5582, 0.02577, 0.5414, 0.126, 0.5211, 0.1245, 0.5305, 0.019, 0.5849, 0.03522, 0.5633, 0.1285, 0.5414, 0.126, 0.5582, 0.02577, 0.5877, 0.1323, 0.5824, 0.2012, 0.5592, 0.2012, 0.5633, 0.1285, 0.6149, 0.1372, 0.6086, 0.2017, 0.5824, 0.2012, 0.5877, 0.1323, 0.6432, 0.1425, 0.6371, 0.203, 0.6086, 0.2017, 0.6149, 0.1372, 0.3876, 0.1366, 0.3935, 0.201, 0.3648, 0.2022, 0.3591, 0.1417, 0.4151, 0.1319, 0.42, 0.2006, 0.3935, 0.201, 0.3876, 0.1366, 0.4398, 0.1283, 0.4434, 0.2007, 0.42, 0.2006, 0.4151, 0.1319, 0.4618, 0.1258, 0.4641, 0.2009, 0.4434, 0.2007, 0.4398, 0.1283, 0.4822, 0.1245, 0.4831, 0.2009, 0.4641, 0.2009, 0.4618, 0.1258, 0.5017, 0.1242, 0.5015, 0.2008, 0.4831, 0.2009, 0.4822, 0.1245, 0.5211, 0.1245, 0.5198, 0.2011, 0.5015, 0.2008, 0.5017, 0.1242, 0.5414, 0.126, 0.5387, 0.2012, 0.5198, 0.2011, 0.5211, 0.1245, 0.5633, 0.1285, 0.5592, 0.2012, 0.5387, 0.2012, 0.5414, 0.126, 0.5824, 0.2012, 0.5825, 0.2734, 0.5598, 0.2739, 0.5592, 0.2012, 0.6086, 0.2017, 0.608, 0.2729, 0.5825, 0.2734, 0.5824, 0.2012, 0.6371, 0.203, 0.6363, 0.2723, 0.608, 0.2729, 0.6086, 0.2017, 0.3935, 0.201, 0.3937, 0.2722, 0.3653, 0.2715, 0.3648, 0.2022, 0.42, 0.2006, 0.4194, 0.2729, 0.3937, 0.2722, 0.3935, 0.201, 0.4434, 0.2007, 0.4424, 0.2735, 0.4194, 0.2729, 0.42, 0.2006, 0.4641, 0.2009, 0.463, 0.274, 0.4424, 0.2735, 0.4434, 0.2007, 0.4831, 0.2009, 0.4823, 0.2743, 0.463, 0.274, 0.4641, 0.2009, 0.5015, 0.2008, 0.5012, 0.2744, 0.4823, 0.2743, 0.4831, 0.2009, 0.5198, 0.2011, 0.5201, 0.2744, 0.5012, 0.2744, 0.5015, 0.2008, 0.5387, 0.2012, 0.5393, 0.2742, 0.5201, 0.2744, 0.5198, 0.2011, 0.5592, 0.2012, 0.5598, 0.2739, 0.5393, 0.2742, 0.5387, 0.2012, 0.5825, 0.2734, 0.5854, 0.3489, 0.5617, 0.3495, 0.5598, 0.2739, 0.608, 0.2729, 0.6117, 0.3478, 0.5854, 0.3489, 0.5825, 0.2734, 0.6363, 0.2723, 0.64, 0.346, 0.6117, 0.3478, 0.608, 0.2729, 0.3937, 0.2722, 0.3896, 0.3472, 0.3612, 0.3452, 0.3653, 0.2715, 0.4194, 0.2729, 0.4161, 0.3485, 0.3896, 0.3472, 0.3937, 0.2722, 0.4424, 0.2735, 0.44, 0.3492, 0.4161, 0.3485, 0.4194, 0.2729, 0.463, 0.274, 0.4616, 0.3496, 0.44, 0.3492, 0.4424, 0.2735, 0.4823, 0.2743, 0.4817, 0.35, 0.4616, 0.3496, 0.463, 0.274, 0.5012, 0.2744, 0.501, 0.3503, 0.4817, 0.35, 0.4823, 0.2743, 0.5201, 0.2744, 0.5203, 0.35, 0.501, 0.3503, 0.5012, 0.2744, 0.5393, 0.2742, 0.5403, 0.3498, 0.5203, 0.35, 0.5201, 0.2744, 0.5598, 0.2739, 0.5617, 0.3495, 0.5403, 0.3498, 0.5393, 0.2742, 0.5854, 0.3489, 0.5905, 0.4223, 0.5653, 0.4259, 0.5617, 0.3495, 0.6117, 0.3478, 0.6181, 0.4176, 0.5905, 0.4223, 0.5854, 0.3489, 0.64, 0.346, 0.6466, 0.4124, 0.6181, 0.4176, 0.6117, 0.3478, 0.3896, 0.3472, 0.3827, 0.4168, 0.3542, 0.4116, 0.3612, 0.3452, 0.4161, 0.3485, 0.4106, 0.4217, 0.3827, 0.4168, 0.3896, 0.3472, 0.44, 0.3492, 0.436, 0.4255, 0.4106, 0.4217, 0.4161, 0.3485, 0.4616, 0.3496, 0.459, 0.4281, 0.436, 0.4255, 0.44, 0.3492, 0.4817, 0.35, 0.4804, 0.4295, 0.459, 0.4281, 0.4616, 0.3496, 0.501, 0.3503, 0.5008, 0.4299, 0.4804, 0.4295, 0.4817, 0.35, 0.5203, 0.35, 0.5212, 0.4297, 0.5008, 0.4299, 0.501, 0.3503, 0.5403, 0.3498, 0.5425, 0.4284, 0.5212, 0.4297, 0.5203, 0.35, 0.5617, 0.3495, 0.5653, 0.4259, 0.5425, 0.4284, 0.5403, 0.3498, 0.5905, 0.4223, 0.6105, 0.4971, 0.5842, 0.5082, 0.5653, 0.4259, 0.6181, 0.4176, 0.6369, 0.487, 0.6105, 0.4971, 0.5905, 0.4223, 0.6466, 0.4124, 0.6648, 0.4786, 0.6369, 0.487, 0.6181, 0.4176, 0.3827, 0.4168, 0.3642, 0.4867, 0.3364, 0.4779, 0.3542, 0.4116, 0.4106, 0.4217, 0.3904, 0.4971, 0.3642, 0.4867, 0.3827, 0.4168, 0.436, 0.4255, 0.4166, 0.5084, 0.3904, 0.4971, 0.4106, 0.4217, 0.459, 0.4281, 0.4434, 0.5186, 0.4166, 0.5084, 0.436, 0.4255, 0.4804, 0.4295, 0.4714, 0.5259, 0.4434, 0.5186, 0.459, 0.4281, 0.5008, 0.4299, 0.5004, 0.5289, 0.4714, 0.5259, 0.4804, 0.4295, 0.5212, 0.4297, 0.5294, 0.5258, 0.5004, 0.5289, 0.5008, 0.4299, 0.5425, 0.4284, 0.5574, 0.5184, 0.5294, 0.5258, 0.5212, 0.4297, 0.5653, 0.4259, 0.5842, 0.5082, 0.5574, 0.5184, 0.5425, 0.4284, 0.6937, 0.6098, 0.4442, 0.6142, 0.4439, 0.5878, 0.6914, 0.5859, 0.452, 0.745, 0.4503, 0.7218, 0.7099, 0.7041, 0.7111, 0.7283, 0.4533, 0.767, 0.452, 0.745, 0.7111, 0.7283, 0.7104, 0.7529, 0.4543, 0.7886, 0.4533, 0.767, 0.7104, 0.7529, 0.708, 0.7776, 0.4439, 0.5878, 0.4437, 0.5635, 0.6912, 0.5616, 0.6914, 0.5859, 0.4503, 0.7218, 0.4483, 0.6969, 0.7068, 0.6803, 0.7099, 0.7041, 0.6977, 0.6333, 0.4449, 0.6421, 0.4442, 0.6142, 0.6937, 0.6098, 0.4566, 0.8557, 0.4559, 0.8323, 0.7018, 0.8265, 0.7002, 0.8506, 0.7068, 0.6803, 0.4483, 0.6969, 0.4463, 0.6701, 0.7024, 0.6568, 0.4551, 0.8102, 0.4543, 0.7886, 0.708, 0.7776, 0.7047, 0.8022, 0.4559, 0.8323, 0.4551, 0.8102, 0.7047, 0.8022, 0.7018, 0.8265, 0.7024, 0.6568, 0.4463, 0.6701, 0.4449, 0.6421, 0.6977, 0.6333, 0.4551, 0.8102, 0.3828, 0.8107, 0.3827, 0.7908, 0.4543, 0.7886, 0.4559, 0.8323, 0.3827, 0.8321, 0.3828, 0.8107, 0.4551, 0.8102, 0.4566, 0.8557, 0.3824, 0.856, 0.3827, 0.8321, 0.4559, 0.8323, 0.4439, 0.5878, 0.3767, 0.5864, 0.3761, 0.5613, 0.4437, 0.5635, 0.4442, 0.6142, 0.3776, 0.6144, 0.3767, 0.5864, 0.4439, 0.5878, 0.4449, 0.6421, 0.3786, 0.6442, 0.3776, 0.6144, 0.4442, 0.6142, 0.4463, 0.6701, 0.3796, 0.674, 0.3786, 0.6442, 0.4449, 0.6421, 0.4483, 0.6969, 0.3806, 0.7023, 0.3796, 0.674, 0.4463, 0.6701, 0.4503, 0.7218, 0.3814, 0.7277, 0.3806, 0.7023, 0.4483, 0.6969, 0.452, 0.745, 0.382, 0.7503, 0.3814, 0.7277, 0.4503, 0.7218, 0.4533, 0.767, 0.3824, 0.771, 0.382, 0.7503, 0.452, 0.745, 0.4543, 0.7886, 0.3827, 0.7908, 0.3824, 0.771, 0.4533, 0.767, 0.3828, 0.8107, 0.3091, 0.8098, 0.3096, 0.7899, 0.3827, 0.7908, 0.3827, 0.8321, 0.3091, 0.8305, 0.3091, 0.8098, 0.3828, 0.8107, 0.3824, 0.856, 0.3095, 0.8529, 0.3091, 0.8305, 0.3827, 0.8321, 0.3767, 0.5864, 0.3109, 0.5907, 0.307, 0.5669, 0.3761, 0.5613, 0.3776, 0.6144, 0.3146, 0.6174, 0.3109, 0.5907, 0.3767, 0.5864, 0.3786, 0.6442, 0.3172, 0.6465, 0.3146, 0.6174, 0.3776, 0.6144, 0.3796, 0.674, 0.317, 0.6759, 0.3172, 0.6465, 0.3786, 0.6442, 0.3806, 0.7023, 0.3154, 0.7032, 0.317, 0.6759, 0.3796, 0.674, 0.3814, 0.7277, 0.3132, 0.7276, 0.3154, 0.7032, 0.3806, 0.7023, 0.382, 0.7503, 0.3114, 0.7495, 0.3132, 0.7276, 0.3814, 0.7277, 0.3824, 0.771, 0.3102, 0.77, 0.3114, 0.7495, 0.382, 0.7503, 0.3827, 0.7908, 0.3096, 0.7899, 0.3102, 0.77, 0.3824, 0.771, 0.3091, 0.8098, 0.2114, 0.8097, 0.2108, 0.786, 0.3096, 0.7899, 0.3091, 0.8305, 0.2146, 0.8331, 0.2114, 0.8097, 0.3091, 0.8098, 0.3095, 0.8529, 0.2192, 0.856, 0.2146, 0.8331, 0.3091, 0.8305, 0.3109, 0.5907, 0.2277, 0.606, 0.2198, 0.5847, 0.307, 0.5669, 0.3146, 0.6174, 0.2337, 0.6277, 0.2277, 0.606, 0.3109, 0.5907, 0.3172, 0.6465, 0.2364, 0.6501, 0.2337, 0.6277, 0.3146, 0.6174, 0.317, 0.6759, 0.2359, 0.6728, 0.2364, 0.6501, 0.3172, 0.6465, 0.3154, 0.7032, 0.2319, 0.6951, 0.2359, 0.6728, 0.317, 0.6759, 0.3132, 0.7276, 0.2257, 0.7172, 0.2319, 0.6951, 0.3154, 0.7032, 0.3114, 0.7495, 0.2191, 0.7395, 0.2257, 0.7172, 0.3132, 0.7276, 0.3102, 0.77, 0.2137, 0.7624, 0.2191, 0.7395, 0.3114, 0.7495, 0.3096, 0.7899, 0.2108, 0.786, 0.2137, 0.7624, 0.3102, 0.77, 0.2518, 0.4614, 0.2263, 0.462, 0.2261, 0.3883, 0.2534, 0.3905, 0.2263, 0.462, 0.2006, 0.4621, 0.1984, 0.3897, 0.2261, 0.3883, 0.2006, 0.4621, 0.1753, 0.462, 0.1721, 0.3941, 0.1984, 0.3897, 0.1753, 0.462, 0.1513, 0.4615, 0.148, 0.3994, 0.1721, 0.3941, 0.06536, 0.4639, 0.04333, 0.4671, 0.04069, 0.4067, 0.06309, 0.4084, 0.1513, 0.4615, 0.129, 0.461, 0.1254, 0.4041, 0.148, 0.3994, 0.06309, 0.4084, 0.08393, 0.4086, 0.08652, 0.462, 0.06536, 0.4639, 0.04333, 0.4671, 0.0199, 0.4714, 0.01555, 0.4033, 0.04069, 0.4067, 0.129, 0.461, 0.1076, 0.4611, 0.1043, 0.4071, 0.1254, 0.4041, 0.2993, 0.4592, 0.2763, 0.4604, 0.2788, 0.3952, 0.3014, 0.4002, 0.1076, 0.4611, 0.08652, 0.462, 0.08393, 0.4086, 0.1043, 0.4071, 0.2763, 0.4604, 0.2518, 0.4614, 0.2534, 0.3905, 0.2788, 0.3952, 0.04562, 0.5438, 0.04333, 0.4671, 0.06536, 0.4639, 0.06984, 0.5475])
me_beziercurve.auto_texspace = False
me_beziercurve.update()
me_cube_001 = bpy.data.meshes.new('Cube.001')
me_cube_001.from_pydata([(-0.3523, -0.5, 0.95), (-0.5, 0.0, 0.95), (0.0, 0.5, 0.95), (0.0, -0.5, 0.95), (0.0, 0.4596, 0.9), (0.0, 0.4608, 1.0), (0.0, -0.4596, 0.9), (0.0, -0.4608, 1.0), (-0.4803, 0.0, 0.9), (-0.4804, 0.0, 1.0), (0.0, 0.0, 0.932), (0.0, 0.0, 0.9), (-0.3445, -0.4596, 0.9), (-0.4803, -0.3238, 0.9), (-0.4124, -0.4414, 0.9), (-0.4621, -0.3917, 0.9), (-0.4804, -0.3246, 1.0), (-0.3443, -0.4608, 1.0), (-0.4621, -0.3927, 1.0), (-0.4123, -0.4425, 1.0), (-0.4803, 0.3238, 0.9), (-0.3445, 0.4596, 0.9), (-0.4621, 0.3917, 0.9), (-0.4124, 0.4414, 0.9), (-0.3443, 0.4608, 1.0), (-0.4804, 0.3246, 1.0), (-0.4123, 0.4425, 1.0), (-0.4621, 0.3927, 1.0), (-0.4261, -0.4802, 0.95), (-0.4802, -0.4261, 0.95), (-0.5, -0.3523, 0.95), (-0.3523, 0.5, 0.95), (-0.4261, 0.4802, 0.95), (-0.4802, 0.4261, 0.95), (-0.5, 0.3523, 0.95)], [], [(5, 24, 26, 27, 25, 9, 10), (8, 11, 6, 12, 14, 15, 13), (31, 24, 5, 2), (10, 9, 16, 18, 19, 17, 7), (20, 22, 23, 21, 4, 11, 8), (1, 9, 25, 34), (13, 30, 1, 8), (3, 7, 17, 0), (0, 17, 19, 28), (28, 19, 18, 29), (29, 18, 16, 30), (31, 21, 23, 32), (32, 23, 22, 33), (33, 22, 20, 34), (30, 16, 9, 1), (27, 33, 34, 25), (26, 32, 33, 27), (24, 31, 32, 26), (15, 29, 30, 13), (14, 28, 29, 15), (12, 0, 28, 14), (6, 3, 0, 12), (8, 1, 34, 20), (21, 31, 2, 4)])
me_cube_001.polygons.foreach_set('use_smooth', [True] * 24)
_uv = me_cube_001.uv_layers.new(name='UVMap')
_uv.uv.foreach_set('vector', [0.4885, 0.8983, 0.1897, 0.886, 0.133, 0.8702, 0.09295, 0.8301, 0.07835, 0.7742, 0.06082, 0.4976, 0.4885, 0.4835, 0.5626, 0.4709, 0.9867, 0.4805, 0.9682, 0.89, 0.6698, 0.864, 0.6141, 0.8456, 0.577, 0.803, 0.565, 0.7465, 0.1765, 0.9413, 0.1897, 0.886, 0.4885, 0.8983, 0.4862, 0.9548, 0.4885, 0.4835, 0.06082, 0.4976, 0.06007, 0.2205, 0.07094, 0.1637, 0.1083, 0.121, 0.1638, 0.1015, 0.4611, 0.06954, 0.5774, 0.1957, 0.592, 0.1398, 0.631, 0.09896, 0.6874, 0.08304, 0.9867, 0.07052, 0.9867, 0.4805, 0.5626, 0.4709, 0.01332, 0.4992, 0.06082, 0.4976, 0.07835, 0.7742, 0.03392, 0.8052, 0.565, 0.7465, 0.5192, 0.7758, 0.5151, 0.4699, 0.5626, 0.4709, 0.4551, 0.01332, 0.4611, 0.06954, 0.1638, 0.1015, 0.147, 0.04719, 0.147, 0.04719, 0.1638, 0.1015, 0.1083, 0.121, 0.08217, 0.07277, 0.08217, 0.07277, 0.1083, 0.121, 0.07094, 0.1637, 0.03397, 0.124, 0.03397, 0.124, 0.07094, 0.1637, 0.06007, 0.2205, 0.01368, 0.1925, 0.6744, 0.02706, 0.6874, 0.08304, 0.631, 0.09896, 0.6079, 0.04871, 0.6079, 0.04871, 0.631, 0.09896, 0.592, 0.1398, 0.5572, 0.09733, 0.5572, 0.09733, 0.592, 0.1398, 0.5774, 0.1957, 0.533, 0.1644, 0.01368, 0.1925, 0.06007, 0.2205, 0.06082, 0.4976, 0.01332, 0.4992, 0.09295, 0.8301, 0.05868, 0.8722, 0.03392, 0.8052, 0.07835, 0.7742, 0.133, 0.8702, 0.1101, 0.9201, 0.05868, 0.8722, 0.09295, 0.8301, 0.1897, 0.886, 0.1765, 0.9413, 0.1101, 0.9201, 0.133, 0.8702, 0.577, 0.803, 0.5404, 0.8439, 0.5192, 0.7758, 0.565, 0.7465, 0.6141, 0.8456, 0.5889, 0.8948, 0.5404, 0.8439, 0.577, 0.803, 0.6698, 0.864, 0.6542, 0.9194, 0.5889, 0.8948, 0.6141, 0.8456, 0.9682, 0.89, 0.9633, 0.9471, 0.6542, 0.9194, 0.6698, 0.864, 0.5626, 0.4709, 0.5151, 0.4699, 0.533, 0.1644, 0.5774, 0.1957, 0.6874, 0.08304, 0.6744, 0.02706, 0.9843, 0.01332, 0.9867, 0.07052])
me_cube_001.update()
me_cube_003 = bpy.data.meshes.new('Cube.003')
me_cube_003.from_pydata([(0.0, 0.5, -0.05), (0.0, 0.4663, 0.04971), (0.0, -0.5, -0.05), (0.0, -0.467, 0.01455), (-0.5, 0.0, -0.05), (-0.4833, -0.0003526, 0.04971), (0.0, -0.0003526, 0.01455), (0.0, 0.0, -0.05), (-0.5, 0.2805, -0.05), (-0.2805, 0.5, -0.05), (-0.4706, 0.3902, -0.05), (-0.3902, 0.4706, -0.05), (-0.2785, 0.4663, 0.04971), (-0.4833, 0.2614, 0.04971), (-0.3809, 0.4389, 0.04971), (-0.4559, 0.3639, 0.04971), (-0.4366, -0.5, -0.05), (-0.5, -0.4366, -0.05), (-0.4814, -0.4814, -0.05), (-0.4833, -0.4078, 0.04971), (-0.4241, -0.467, 0.04525), (-0.466, -0.4497, 0.04841), (0.0, -0.5, -0.01884), (0.0, 0.5, -2.98e-08), (-0.5, 0.0, -2.98e-08), (-0.2805, 0.5, -2.98e-08), (-0.3902, 0.4706, -2.98e-08), (-0.4706, 0.3902, -2.98e-08), (-0.5, 0.2805, -2.98e-08), (-0.4366, -0.5, -0.002389), (-0.4814, -0.4814, -0.0006998), (-0.5, -0.4366, -2.98e-08)], [], [(1, 12, 14, 15, 13, 5, 6), (4, 7, 2, 16, 18, 17), (6, 5, 19, 21, 20, 3), (8, 10, 11, 9, 0, 7, 4), (24, 5, 13, 28), (22, 3, 20, 29), (25, 9, 11, 26), (26, 11, 10, 27), (27, 10, 8, 28), (25, 12, 1, 23), (29, 20, 21, 30), (30, 21, 19, 31), (31, 19, 5, 24), (17, 31, 24, 4), (18, 30, 31, 17), (16, 29, 30, 18), (9, 25, 23, 0), (15, 27, 28, 13), (14, 26, 27, 15), (12, 25, 26, 14), (2, 22, 29, 16), (4, 24, 28, 8)])
me_cube_003.polygons.foreach_set('use_smooth', [True] * 22)
_uv = me_cube_003.uv_layers.new(name='UVMap')
_uv.uv.foreach_set('vector', [0.9867, 0.8696, 0.748, 0.8613, 0.6635, 0.8385, 0.6048, 0.7785, 0.5815, 0.6952, 0.5671, 0.4763, 0.9867, 0.459, 0.05596, 0.4642, 0.4952, 0.4999, 0.4483, 0.9589, 0.09539, 0.862, 0.06548, 0.8449, 0.05523, 0.8118, 0.9867, 0.459, 0.5671, 0.4763, 0.5737, 0.1506, 0.5835, 0.1174, 0.6147, 0.09995, 0.9589, 0.053, 0.08807, 0.2326, 0.1168, 0.148, 0.1758, 0.09141, 0.2609, 0.07196, 0.4952, 0.05579, 0.4952, 0.4999, 0.05596, 0.4642, 0.5219, 0.4778, 0.5671, 0.4763, 0.5815, 0.6952, 0.5381, 0.7182, 0.9556, 0.01335, 0.9589, 0.053, 0.6147, 0.09995, 0.5939, 0.05394, 0.2541, 0.03038, 0.2609, 0.07196, 0.1758, 0.09141, 0.1573, 0.0543, 0.1573, 0.0543, 0.1758, 0.09141, 0.1168, 0.148, 0.08149, 0.123, 0.08149, 0.123, 0.1168, 0.148, 0.08807, 0.2326, 0.0449, 0.2209, 0.7417, 0.9127, 0.748, 0.8613, 0.9867, 0.8696, 0.9847, 0.9224, 0.5939, 0.05394, 0.6147, 0.09995, 0.5835, 0.1174, 0.5545, 0.07582, 0.5545, 0.07582, 0.5835, 0.1174, 0.5737, 0.1506, 0.5326, 0.118, 0.5326, 0.118, 0.5737, 0.1506, 0.5671, 0.4763, 0.5219, 0.4778, 0.05523, 0.8118, 0.01428, 0.8227, 0.01335, 0.4611, 0.05596, 0.4642, 0.06548, 0.8449, 0.03194, 0.867, 0.01428, 0.8227, 0.05523, 0.8118, 0.09539, 0.862, 0.07147, 0.8998, 0.03194, 0.867, 0.06548, 0.8449, 0.2609, 0.07196, 0.2541, 0.03038, 0.4922, 0.01335, 0.4952, 0.05579, 0.6048, 0.7785, 0.5702, 0.8153, 0.5381, 0.7182, 0.5815, 0.6952, 0.6635, 0.8385, 0.6445, 0.8861, 0.5702, 0.8153, 0.6048, 0.7785, 0.748, 0.8613, 0.7417, 0.9127, 0.6445, 0.8861, 0.6635, 0.8385, 0.4483, 0.9589, 0.441, 0.9862, 0.07147, 0.8998, 0.09539, 0.862, 0.05596, 0.4642, 0.01335, 0.4611, 0.0449, 0.2209, 0.08807, 0.2326])
me_cube_003.update()

# ---- curves / text
cu_beziercurve_001 = bpy.data.curves.new('BezierCurve.001', 'CURVE')
cu_beziercurve_001.dimensions = '3D'
_sp = cu_beziercurve_001.splines.new('BEZIER'); _sp.bezier_points.add(5)
_sp.bezier_points.foreach_set('co', [-0.09316, -1.793, 0.8, 0.1927, -1.005, 0.4, 0.4, -0.8, 0.4, 1.0, -0.8, 0.3905, 1.0, -0.1, 0.4089, 0.2, -0.1, 0.8])
_sp.bezier_points.foreach_set('handle_left', [-0.08796, -1.795, 1.309, 0.168, -1.075, 0.4, 0.269, -0.8, 0.4, 0.5437, -0.8, 0.3905, 1.363, -0.1, 0.4089, 0.2, -0.1, 0.3203])
_sp.bezier_points.foreach_set('handle_right', [-0.09835, -1.791, 0.2911, 0.2174, -0.9344, 0.4, 0.531, -0.8, 0.4, 1.456, -0.8, 0.3905, 0.6366, -0.1, 0.4089, 0.2, -0.1, 1.28])
for _p, _l, _r in zip(_sp.bezier_points, ['ALIGNED', 'ALIGNED', 'ALIGNED', 'ALIGNED', 'ALIGNED', 'ALIGNED'], ['ALIGNED', 'ALIGNED', 'ALIGNED', 'ALIGNED', 'ALIGNED', 'ALIGNED']): _p.handle_left_type = _l; _p.handle_right_type = _r
_sp.order_u = 0
_sp.order_v = 0
_sp.resolution_u = 6
cu_beziercurve_001.use_path = True
cu_beziercurve_001.bevel_depth = 0.1
cu_beziercurve_001.resolution_u = 6
cu_beziercurve_001.fill_mode = 'FULL'

# ---- objects
ob_counter = bpy.data.objects.new('counter', me_cube)
ob_beziercurve = bpy.data.objects.new('BezierCurve', me_beziercurve)
ob_cube = bpy.data.objects.new('Cube', me_cube_001)
ob_cube_002 = bpy.data.objects.new('Cube.002', me_cube_003)
ob_beziercurve_001 = bpy.data.objects.new('BezierCurve.001', cu_beziercurve_001)
ob_cube_001 = bpy.data.objects.new('Cube.001', me_cube_003)

# ---- transforms, parenting, visibility, modifiers, constraints
ob_counter.location = (0.0, 0.0, 0.0)
_m = ob_counter.modifiers.new('Mirror', 'MIRROR')
_m.use_clip = True
_m = ob_counter.modifiers.new('Auto Smooth', 'NODES')
_m.node_group = ng_auto_smooth
_gi = [s.identifier for s in ng_auto_smooth.interface.items_tree if s.item_type == 'SOCKET' and s.in_out == 'INPUT']
_m[_gi[1]] = 0.5236  # Angle
ob_beziercurve.location = (-5.96e-08, 0.6958, 8.818e-05)
ob_beziercurve.rotation_euler = (-1.571, -2.22e-16, -1.571)
_m = ob_beziercurve.modifiers.new('Mirror', 'MIRROR')
_m.use_axis = (False, False, True)
_m.use_clip = True
ob_cube.location = (0.0, 0.0, 0.0)
_m = ob_cube.modifiers.new('Mirror', 'MIRROR')
_m.use_clip = True
ob_cube_002.location = (7.247e-17, 0.7371, 1.526)
ob_cube_002.rotation_euler = (1.222, 2.087e-16, 1.461e-16)
_m = ob_cube_002.modifiers.new('Mirror', 'MIRROR')
_m.use_clip = True
ob_beziercurve_001.location = (-0.8, -3.0, 0.0)
ob_beziercurve_001.rotation_euler = (-1.571, -2.22e-16, -1.571)
_m = ob_beziercurve_001.modifiers.new('Mirror', 'MIRROR')
_m.mirror_object = ob_cube
ob_cube_001.location = (0.0, -2.0, 0.0)
_m = ob_cube_001.modifiers.new('Mirror', 'MIRROR')
_m.use_clip = True

# ---- collection membership
col_collection.objects.link(ob_counter)
col_chair.objects.link(ob_beziercurve)
col_chair.objects.link(ob_cube)
col_chair.objects.link(ob_cube_002)
col_junkyard.objects.link(ob_beziercurve_001)
col_junkyard.objects.link(ob_cube_001)

# ---- scene / render settings (as saved in the file)
scene.frame_start = 1; scene.frame_end = 250; scene.frame_set(1)
scene.render.engine = 'BLENDER_EEVEE_NEXT'
scene.cycles.use_denoising = False
scene.cycles.sampling_pattern = 'TABULATED_SOBOL'
scene.view_settings.view_transform = 'Filmic'
bpy.context.view_layer.update()

# ---- added for rendering (the .blend has no active camera and no usable light): camera, sun
cam_auto = bpy.data.cameras.new('AutoCamera')
cam_auto.lens = 50.0
cam_auto.sensor_width = 36.0
cam_auto.clip_end = 1000.0
ob_auto_camera = bpy.data.objects.new('AutoCamera', cam_auto)
scene.collection.objects.link(ob_auto_camera)
ob_auto_camera.location = (8.74785, -13.4174, 9.57467)
ob_auto_camera.rotation_euler = (1.09748, -7.21219e-08, 0.694738)
scene.camera = ob_auto_camera
light_auto_sun = bpy.data.lights.new('AutoSun', 'SUN')
light_auto_sun.energy = 3.0
light_auto_sun.angle = 0.0523599
ob_auto_sun = bpy.data.objects.new('AutoSun', light_auto_sun)
scene.collection.objects.link(ob_auto_sun)
ob_auto_sun.rotation_euler = (0.872665, 0.174533, 0.523599)
bpy.context.view_layer.update()
